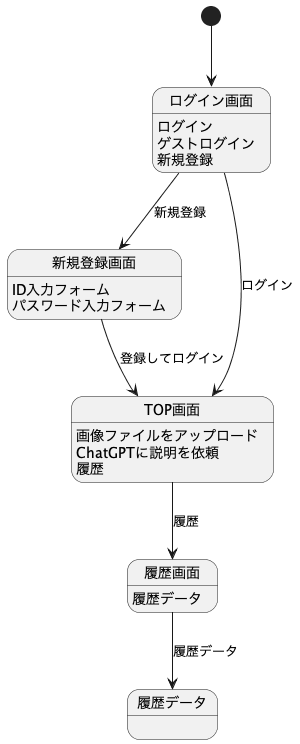

The diagram above was rendered by PlantUML. Its source (embedded in the PNG):
@startuml

[*] --> ログイン画面
ログイン画面 : ログイン
ログイン画面 : ゲストログイン
ログイン画面 : 新規登録
ログイン画面 --> 新規登録画面 : 新規登録
ログイン画面 --> TOP画面 : ログイン

新規登録画面 : ID入力フォーム
新規登録画面 : パスワード入力フォーム
新規登録画面 --> TOP画面 : 登録してログイン

TOP画面 : 画像ファイルをアップロード
TOP画面 : ChatGPTに説明を依頼
TOP画面 : 履歴
TOP画面 --> 履歴画面 : 履歴

履歴画面 : 履歴データ
履歴画面 --> 履歴データ : 履歴データ

@enduml